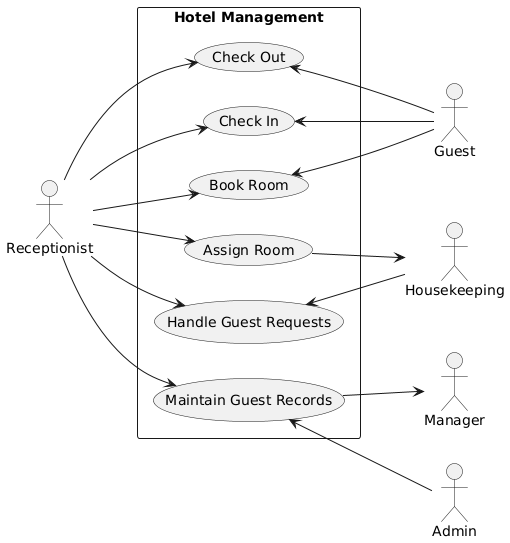

The diagram above was rendered by PlantUML. Its source (embedded in the PNG):
@startuml
left to right direction

actor Receptionist
actor Guest as G
actor Manager as M
actor Housekeeping as H
actor Admin as A

rectangle "Hotel Management" {
  usecase "Book Room"
  usecase "Assign Room"
  usecase "Check In"
  usecase "Check Out"
  usecase "Maintain Guest Records"
  usecase "Handle Guest Requests"
}

Receptionist --> "Book Room"
Receptionist --> "Assign Room"
Receptionist --> "Check In"
Receptionist --> "Check Out"
Receptionist --> "Maintain Guest Records"
Receptionist --> "Handle Guest Requests"

"Book Room" <-- G
"Check In" <-- G
"Check Out" <-- G
"Assign Room" --> H
"Maintain Guest Records" --> M
"Handle Guest Requests" <-- H
"Maintain Guest Records" <-- A
@enduml